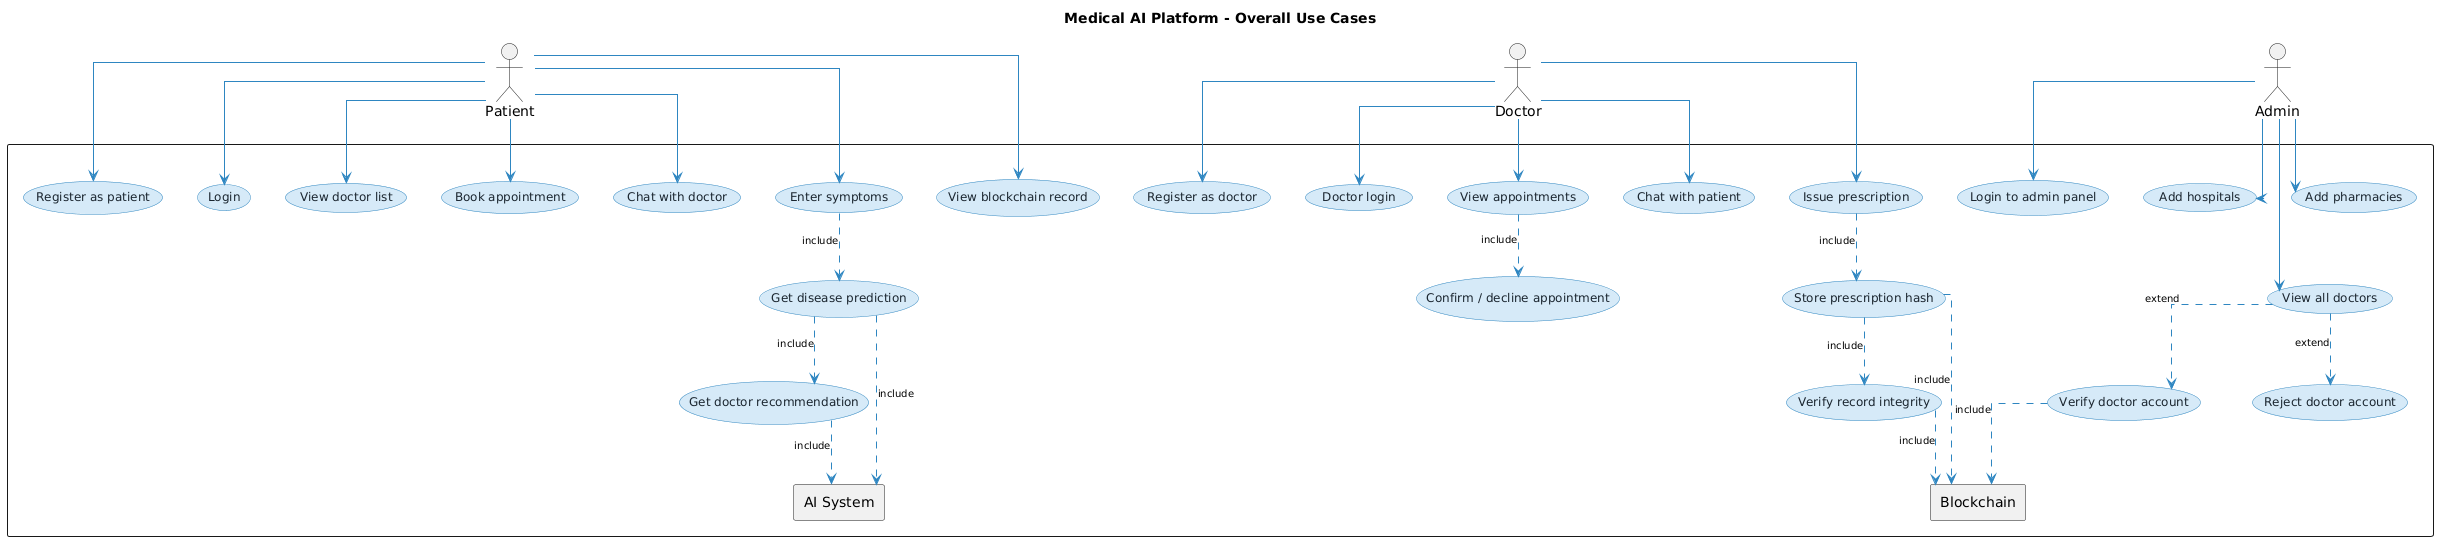

The diagram above was rendered by PlantUML. Its source (embedded in the PNG):
@startuml
title Medical AI Platform - Overall Use Cases

skinparam linetype ortho
skinparam defaultTextAlignment center
skinparam ActorStyle default
skinparam usecase {
  BackgroundColor #D6EAF8
  BorderColor #2E86C1
  FontColor #1A252F
  FontSize 12
}
skinparam arrow {
  Color #2E86C1
  FontSize 10
}

actor Patient as P
actor Doctor as D
actor Admin as A

rectangle " " {

  ' ── Patient ────────────────────────────
  usecase "Register as patient" as UC1
  usecase "Login" as UC2
  usecase "View doctor list" as UC3
  usecase "Book appointment" as UC4
  usecase "Chat with doctor" as UC5
  usecase "Enter symptoms" as UC6
  usecase "Get disease prediction" as UC7
  usecase "Get doctor recommendation" as UC8
  usecase "View blockchain record" as UC9

  ' ── Doctor ─────────────────────────────
  usecase "Register as doctor" as UC10
  usecase "Doctor login" as UC11
  usecase "View appointments" as UC12
  usecase "Confirm / decline appointment" as UC13
  usecase "Chat with patient" as UC14
  usecase "Issue prescription" as UC15
  usecase "Store prescription hash" as UC16
  usecase "Verify record integrity" as UC17

  ' ── Admin ──────────────────────────────
  usecase "Login to admin panel" as UC18
  usecase "View all doctors" as UC19
  usecase "Verify doctor account" as UC20
  usecase "Reject doctor account" as UC21
  usecase "Add hospitals" as UC22
  usecase "Add pharmacies" as UC23

  rectangle "AI System" as AI
  rectangle "Blockchain" as B

}

' ── Patient connections ─────────────────
P -down-> UC1
P -down-> UC2
P -down-> UC3
P -down-> UC4
P -down-> UC5
P -down-> UC6
P -down-> UC9

' ── Doctor connections ──────────────────
D -down-> UC10
D -down-> UC11
D -down-> UC12
D -down-> UC14
D -down-> UC15

' ── Admin connections ───────────────────
A -down-> UC18
A -down-> UC19
A -down-> UC22
A -down-> UC23

' ── Patient include ─────────────────────
UC6 .down.> UC7 : «include»
UC7 .down.> UC8 : «include»
UC7 .down.> AI  : «include»
UC8 .down.> AI  : «include»

' ── Doctor include ──────────────────────
UC12 .down.> UC13 : «include»
UC15 .down.> UC16 : «include»
UC16 .down.> UC17 : «include»
UC16 .down.> B    : «include»
UC17 .down.> B    : «include»

' ── Admin include ───────────────────────
UC19 .down.> UC20 : «extend»
UC19 .down.> UC21 : «extend»
UC20 .down.> B    : «include»
@enduml